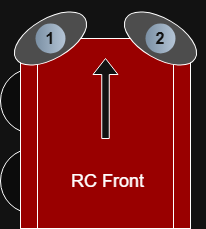

The diagram above was exported from draw.io. Its source (the exported page's mxGraphModel, read from the mxfile embedded in the PNG):
<mxGraphModel dx="1042" dy="623" grid="1" gridSize="10" guides="1" tooltips="1" connect="1" arrows="1" fold="1" page="1" pageScale="1" pageWidth="850" pageHeight="1100" math="0" shadow="0">
  <root>
    <mxCell id="0" />
    <mxCell id="1" parent="0" />
    <mxCell id="TKNipxtfetAad3xtJ35B-16" connectable="0" parent="1" style="group" value="" vertex="1">
      <mxGeometry height="227.32050807568876" width="204.64203230275507" x="410" y="142.67949192431124" as="geometry" />
    </mxCell>
    <mxCell id="TKNipxtfetAad3xtJ35B-8" parent="TKNipxtfetAad3xtJ35B-16" style="ellipse;whiteSpace=wrap;html=1;aspect=fixed;fillColor=light-dark(#FFFFFF,#0C0C0C);" value="" vertex="1">
      <mxGeometry height="65" width="65" y="147.32050807568876" as="geometry" />
    </mxCell>
    <mxCell id="TKNipxtfetAad3xtJ35B-2" parent="TKNipxtfetAad3xtJ35B-16" style="ellipse;whiteSpace=wrap;html=1;aspect=fixed;fillColor=light-dark(#FFFFFF,#0C0C0C);" value="" vertex="1">
      <mxGeometry height="65" width="65" y="67.32050807568876" as="geometry" />
    </mxCell>
    <mxCell id="TKNipxtfetAad3xtJ35B-1" parent="TKNipxtfetAad3xtJ35B-16" style="shape=process;whiteSpace=wrap;html=1;backgroundOutline=1;fillColor=light-dark(#FFFFFF,#990000);" value="" vertex="1">
      <mxGeometry height="190" width="170" x="20" y="37.320508075688764" as="geometry" />
    </mxCell>
    <mxCell id="TKNipxtfetAad3xtJ35B-5" parent="TKNipxtfetAad3xtJ35B-16" style="ellipse;whiteSpace=wrap;html=1;rotation=-30;fillColor=light-dark(#E51400,#4D4D4D);fontColor=#ffffff;strokeColor=light-dark(#B20000,#FFFFFF);" value="" vertex="1">
      <mxGeometry height="40" width="80" x="10" y="17.320508075688764" as="geometry" />
    </mxCell>
    <mxCell id="TKNipxtfetAad3xtJ35B-7" parent="TKNipxtfetAad3xtJ35B-16" style="ellipse;whiteSpace=wrap;html=1;rotation=30;fillColor=light-dark(#FFFFFF,#4D4D4D);strokeColor=default;" value="" vertex="1">
      <mxGeometry height="40" width="80" x="120.00101615137748" y="17.321016151377535" as="geometry" />
    </mxCell>
    <mxCell id="TKNipxtfetAad3xtJ35B-9" parent="TKNipxtfetAad3xtJ35B-16" style="ellipse;whiteSpace=wrap;html=1;aspect=fixed;rotation=0;gradientColor=#223548;strokeColor=none;gradientDirection=east;fillColor=#5b738b;rounded=0;pointerEvents=0;fontFamily=Helvetica;fontSize=16;fontColor=#FFFFFF;spacingTop=4;spacingBottom=4;spacingLeft=4;spacingRight=4;points=[];fontStyle=1" value="1" vertex="1">
      <mxGeometry height="30" width="30" x="35" y="22.320508075688764" as="geometry" />
    </mxCell>
    <mxCell id="TKNipxtfetAad3xtJ35B-10" parent="TKNipxtfetAad3xtJ35B-16" style="ellipse;whiteSpace=wrap;html=1;aspect=fixed;rotation=0;gradientColor=#223548;strokeColor=none;gradientDirection=east;fillColor=#5b738b;rounded=0;pointerEvents=0;fontFamily=Helvetica;fontSize=16;fontColor=#FFFFFF;spacingTop=4;spacingBottom=4;spacingLeft=4;spacingRight=4;points=[];fontStyle=1" value="2" vertex="1">
      <mxGeometry height="30" width="30" x="145" y="22.320508075688764" as="geometry" />
    </mxCell>
    <mxCell id="TKNipxtfetAad3xtJ35B-13" parent="TKNipxtfetAad3xtJ35B-16" style="shape=singleArrow;direction=north;whiteSpace=wrap;html=1;" value="" vertex="1">
      <mxGeometry height="80" width="25" x="92.5" y="57.320508075688764" as="geometry" />
    </mxCell>
    <mxCell id="TKNipxtfetAad3xtJ35B-15" parent="TKNipxtfetAad3xtJ35B-16" style="text;html=1;whiteSpace=wrap;strokeColor=none;fillColor=none;align=center;verticalAlign=middle;rounded=0;" value="&lt;font style=&quot;font-size: 18px;&quot;&gt;RC Front&lt;/font&gt;" vertex="1">
      <mxGeometry height="30" width="85" x="65" y="164.82050807568876" as="geometry" />
    </mxCell>
  </root>
</mxGraphModel>